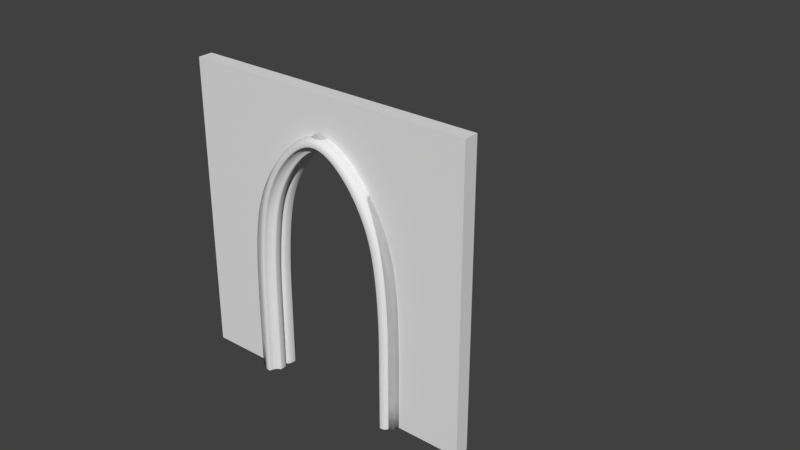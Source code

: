 # Source: ChurchWall_Doorway_4x4x0.2.blend  (saved by Blender 2.79.0; exported with 4.5.12 LTS)
import bpy
from mathutils import Matrix  # noqa: F401  (used for matrix-valued properties, if any)

bpy.ops.wm.read_factory_settings(use_empty=True)
scene = bpy.context.scene
scene.name = 'Scene'

# ---- collections
col_collection_1 = bpy.data.collections.new('Collection 1'); scene.collection.children.link(col_collection_1)
col_collection_1.hide_render = True
col_collection_1.hide_viewport = True
col_collection_2 = bpy.data.collections.new('Collection 2'); scene.collection.children.link(col_collection_2)

# ---- world
world_world = bpy.data.worlds.new('World'); scene.world = world_world
world_world.color = (0.05088, 0.05088, 0.05088)
world_world.use_sun_shadow = False
world_world.sun_shadow_jitter_overblur = 0.0
world_world.cycles.sampling_method = 'MANUAL'

# ---- meshes
me_lod_a_churchwall_doorway_4x4x0_2 = bpy.data.meshes.new('LOD_A_ChurchWall_Doorway_4x4x0.2')
me_lod_a_churchwall_doorway_4x4x0_2.from_pydata([(0.0, 0.0, 0.0), (0.9564, 0.0, -0.2), (0.0, 4.0, 0.0), (0.9564, 0.0, 0.0), (0.0, 0.0, -0.2), (1.495, 4.0, -0.2), (0.0, 4.0, -0.2), (1.495, 4.0, 0.0), (0.9564, 1.451, 0.0), (0.9564, 1.451, -0.2), (1.495, 3.124, -0.2), (0.0, 1.451, -0.2), (0.0, 0.96, 0.0), (0.0, 0.96, -0.2), (0.9564, 0.96, -0.2), (0.9564, 0.96, 0.0), (1.495, 3.124, -9.121e-09), (0.0, 3.124, -9.121e-09), (0.0, 3.124, -0.2), (0.0, 1.451, 0.0), (0.0, 2.201, 5.855e-09), (0.0, 2.201, -0.2), (1.026, 2.201, -0.2), (1.026, 2.201, 5.855e-09), (1.187, 2.674, -2.157e-09), (1.187, 2.674, -0.2), (0.0, 2.674, -2.157e-09), (0.0, 2.674, -0.2), (4.0, 0.0, 0.0), (3.044, 0.0, -0.2), (4.0, 4.0, 0.0), (3.044, 0.0, 0.0), (4.0, 0.0, -0.2), (2.505, 4.0, -0.2), (4.0, 4.0, -0.2), (2.505, 4.0, 0.0), (3.044, 1.451, 0.0), (3.044, 1.451, -0.2), (2.505, 3.124, -0.2), (4.0, 1.451, -0.2), (4.0, 0.96, 0.0), (4.0, 0.96, -0.2), (3.044, 0.96, -0.2), (3.044, 0.96, 0.0), (2.505, 3.124, -9.121e-09), (4.0, 3.124, -9.121e-09), (4.0, 3.124, -0.2), (4.0, 1.451, 0.0), (4.0, 2.201, 5.855e-09), (4.0, 2.201, -0.2), (2.974, 2.201, -0.2), (2.974, 2.201, 5.855e-09), (2.813, 2.674, -2.157e-09), (2.813, 2.674, -0.2), (4.0, 2.674, -2.157e-09), (4.0, 2.674, -0.2), (2.0, 4.0, 0.0), (2.0, 4.0, -0.2), (2.0, 3.445, -0.2), (2.0, 3.445, -1.072e-08)], [], [(17, 16, 7, 2), (17, 2, 6, 18), (3, 0, 4, 1), (2, 7, 5, 6), (18, 6, 5, 10), (7, 56, 57, 5), (10, 5, 57, 58), (16, 59, 56, 7), (13, 11, 9, 14), (12, 19, 11, 13), (12, 15, 8, 19), (0, 3, 15, 12), (0, 12, 13, 4), (4, 13, 14, 1), (26, 24, 16, 17), (26, 17, 18, 27), (27, 18, 10, 25), (11, 21, 22, 9), (19, 20, 21, 11), (19, 8, 23, 20), (21, 27, 25, 22), (20, 26, 27, 21), (20, 23, 24, 26), (10, 58, 59, 16), (24, 25, 10, 16), (25, 24, 23, 22), (22, 23, 8, 9), (9, 8, 15, 14), (3, 1, 14, 15), (45, 30, 35, 44), (45, 46, 34, 30), (31, 29, 32, 28), (30, 34, 33, 35), (46, 38, 33, 34), (35, 33, 57, 56), (38, 58, 57, 33), (44, 35, 56, 59), (41, 42, 37, 39), (40, 41, 39, 47), (40, 47, 36, 43), (28, 40, 43, 31), (28, 32, 41, 40), (32, 29, 42, 41), (54, 45, 44, 52), (54, 55, 46, 45), (55, 53, 38, 46), (39, 37, 50, 49), (47, 39, 49, 48), (47, 48, 51, 36), (49, 50, 53, 55), (48, 49, 55, 54), (48, 54, 52, 51), (38, 44, 59, 58), (52, 44, 38, 53), (53, 50, 51, 52), (50, 37, 36, 51), (37, 42, 43, 36), (57, 56, 59, 58), (31, 43, 42, 29)])
me_lod_a_churchwall_doorway_4x4x0_2.use_remesh_preserve_volume = False
me_lod_a_churchwall_doorway_4x4x0_2.use_remesh_preserve_attributes = False
me_lod_a_churchwall_doorway_4x4x0_2.use_mirror_vertex_groups = False
me_lod_a_churchwall_doorway_4x4x0_2.update()
me_lod_b_churchwall_doorway_4x4x0_2 = bpy.data.meshes.new('LOD_B_ChurchWall_Doorway_4x4x0.2')
me_lod_b_churchwall_doorway_4x4x0_2.from_pydata([(0.0, 0.0, 0.0), (0.9564, 0.0, -0.2), (0.0, 4.0, 0.0), (0.9564, 0.0, 0.0), (0.0, 0.0, -0.2), (1.495, 4.0, -0.2), (0.0, 4.0, -0.2), (1.495, 4.0, 0.0), (0.9564, 1.451, 0.0), (0.9564, 1.451, -0.2), (1.495, 3.124, -0.2), (0.0, 1.451, -0.2), (0.0, 0.96, 0.0), (0.0, 0.96, -0.2), (0.9564, 0.96, -0.2), (0.9564, 0.96, 0.0), (1.495, 3.124, -9.121e-09), (0.0, 3.124, -9.121e-09), (0.0, 3.124, -0.2), (0.0, 1.451, 0.0), (0.0, 2.201, 5.855e-09), (0.0, 2.201, -0.2), (1.026, 2.201, -0.2), (1.026, 2.201, 5.855e-09), (1.187, 2.674, -2.157e-09), (1.187, 2.674, -0.2), (0.0, 2.674, -2.157e-09), (0.0, 2.674, -0.2), (4.0, 0.0, 0.0), (3.044, 0.0, -0.2), (4.0, 4.0, 0.0), (3.044, 0.0, 0.0), (4.0, 0.0, -0.2), (2.505, 4.0, -0.2), (4.0, 4.0, -0.2), (2.505, 4.0, 0.0), (3.044, 1.451, 0.0), (3.044, 1.451, -0.2), (2.505, 3.124, -0.2), (4.0, 1.451, -0.2), (4.0, 0.96, 0.0), (4.0, 0.96, -0.2), (3.044, 0.96, -0.2), (3.044, 0.96, 0.0), (2.505, 3.124, -9.121e-09), (4.0, 3.124, -9.121e-09), (4.0, 3.124, -0.2), (4.0, 1.451, 0.0), (4.0, 2.201, 5.855e-09), (4.0, 2.201, -0.2), (2.974, 2.201, -0.2), (2.974, 2.201, 5.855e-09), (2.813, 2.674, -2.157e-09), (2.813, 2.674, -0.2), (4.0, 2.674, -2.157e-09), (4.0, 2.674, -0.2), (2.0, 4.0, 0.0), (2.0, 4.0, -0.2), (2.0, 3.445, -0.2), (2.0, 3.445, -1.072e-08)], [], [(17, 16, 7, 2), (17, 2, 6, 18), (3, 0, 4, 1), (2, 7, 5, 6), (18, 6, 5, 10), (7, 56, 57, 5), (10, 5, 57, 58), (16, 59, 56, 7), (13, 11, 9, 14), (12, 19, 11, 13), (12, 15, 8, 19), (0, 3, 15, 12), (0, 12, 13, 4), (4, 13, 14, 1), (26, 24, 16, 17), (26, 17, 18, 27), (27, 18, 10, 25), (11, 21, 22, 9), (19, 20, 21, 11), (19, 8, 23, 20), (21, 27, 25, 22), (20, 26, 27, 21), (20, 23, 24, 26), (10, 58, 59, 16), (24, 25, 10, 16), (25, 24, 23, 22), (22, 23, 8, 9), (9, 8, 15, 14), (3, 1, 14, 15), (45, 30, 35, 44), (45, 46, 34, 30), (31, 29, 32, 28), (30, 34, 33, 35), (46, 38, 33, 34), (35, 33, 57, 56), (38, 58, 57, 33), (44, 35, 56, 59), (41, 42, 37, 39), (40, 41, 39, 47), (40, 47, 36, 43), (28, 40, 43, 31), (28, 32, 41, 40), (32, 29, 42, 41), (54, 45, 44, 52), (54, 55, 46, 45), (55, 53, 38, 46), (39, 37, 50, 49), (47, 39, 49, 48), (47, 48, 51, 36), (49, 50, 53, 55), (48, 49, 55, 54), (48, 54, 52, 51), (38, 44, 59, 58), (52, 44, 38, 53), (53, 50, 51, 52), (50, 37, 36, 51), (37, 42, 43, 36), (57, 56, 59, 58), (31, 43, 42, 29)])
me_lod_b_churchwall_doorway_4x4x0_2.use_remesh_preserve_volume = False
me_lod_b_churchwall_doorway_4x4x0_2.use_remesh_preserve_attributes = False
me_lod_b_churchwall_doorway_4x4x0_2.use_mirror_vertex_groups = False
me_lod_b_churchwall_doorway_4x4x0_2.update()
me_cube_002 = bpy.data.meshes.new('Cube.002')
me_cube_002.from_pydata([(-0.1, 0.1, -0.1004), (0.08819, -0.007182, 1.337), (-0.03283, -0.1, -0.1001), (-0.1, -0.03283, -0.1004), (-0.06641, -0.091, -0.1003), (-0.091, -0.06642, -0.1004), (0.04483, -0.02375, 1.339), (0.012, -0.0566, 1.34), (-0.004554, -0.1, 1.341), (-0.1116, 0.1, 1.345), (0.03283, 0.1, -0.09987), (0.1, 0.03283, -0.09959), (0.06641, 0.091, -0.09973), (0.091, 0.06642, -0.09963), (0.02107, 0.1, 1.34), (0.05463, 0.091, 1.338), (0.07919, 0.06642, 1.337), (0.08819, 0.03283, 1.337), (0.1, -0.007182, -0.09959), (0.007182, -0.1, -0.09997), (0.0566, -0.02375, -0.09977), (0.02375, -0.0566, -0.0999), (-0.1116, -0.03283, 1.345), (-0.1027, -0.06642, 1.345), (-0.04453, -0.1, 1.342), (-0.07809, -0.091, 1.344), (0.08096, -0.0566, 2.099), (0.113, -0.02375, 2.092), (0.06479, -0.1, 2.103), (-0.0398, 0.1, 2.126), (0.08982, 0.1, 2.097), (0.1554, -0.007182, 2.083), (0.1554, 0.03283, 2.083), (-0.0398, -0.03283, 2.126), (0.1226, 0.091, 2.09), (-0.03102, -0.06642, 2.125), (-0.00703, -0.091, 2.119), (0.02574, -0.1, 2.112), (0.1466, 0.06642, 2.085), (0.2473, -0.0566, 2.556), (0.2767, -0.02375, 2.541), (0.2325, -0.1, 2.563), (0.1368, 0.1, 2.611), (0.2555, 0.1, 2.551), (0.3155, -0.007182, 2.521), (0.3155, 0.03283, 2.521), (0.1368, -0.03283, 2.611), (0.2855, 0.091, 2.536), (0.1448, -0.06642, 2.607), (0.1668, -0.091, 2.596), (0.1968, -0.1, 2.581), (0.3074, 0.06642, 2.525), (0.5469, -0.0566, 3.011), (0.5698, -0.02375, 2.987), (0.5353, -0.1, 3.023), (0.4603, 0.1, 3.099), (0.5532, 0.1, 3.004), (0.6002, -0.007182, 2.956), (0.6002, 0.03283, 2.956), (0.4603, -0.03283, 3.099), (0.5767, 0.091, 2.98), (0.4666, -0.06642, 3.093), (0.4838, -0.091, 3.075), (0.5073, -0.1, 3.051), (0.5939, 0.06641, 2.963), (1.037, -0.0566, 3.323), (1.037, -0.02375, 3.29), (1.037, -0.1, 3.339), (1.036, 0.1, 3.447), (1.037, 0.1, 3.314), (1.038, -0.007182, 3.247), (1.038, 0.03283, 3.247), (1.036, -0.03283, 3.447), (1.037, 0.091, 3.28), (1.036, -0.06642, 3.438), (1.037, -0.091, 3.413), (1.037, -0.1, 3.379), (1.037, 0.06641, 3.256)], [], [(4, 25, 23, 5), (11, 17, 1, 18), (13, 16, 17, 11), (18, 1, 6, 20), (12, 15, 16, 13), (21, 7, 8, 19), (2, 24, 25, 4), (19, 8, 24, 2), (20, 6, 7, 21), (10, 14, 15, 12), (0, 9, 14, 10), (8, 28, 37, 24), (3, 22, 9, 0), (5, 23, 22, 3), (31, 44, 40, 27), (6, 27, 26, 7), (25, 36, 35, 23), (7, 26, 28, 8), (24, 37, 36, 25), (9, 29, 30, 14), (15, 34, 38, 16), (22, 33, 29, 9), (17, 32, 31, 1), (14, 30, 34, 15), (16, 38, 32, 17), (1, 31, 27, 6), (23, 35, 33, 22), (49, 62, 61, 48), (28, 41, 50, 37), (33, 46, 42, 29), (30, 43, 47, 34), (35, 48, 46, 33), (27, 40, 39, 26), (36, 49, 48, 35), (26, 39, 41, 28), (37, 50, 49, 36), (29, 42, 43, 30), (34, 47, 51, 38), (32, 45, 44, 31), (38, 51, 45, 32), (57, 70, 66, 53), (39, 52, 54, 41), (50, 63, 62, 49), (42, 55, 56, 43), (47, 60, 64, 51), (45, 58, 57, 44), (51, 64, 58, 45), (44, 57, 53, 40), (41, 54, 63, 50), (46, 59, 55, 42), (43, 56, 60, 47), (48, 61, 59, 46), (40, 53, 52, 39), (54, 67, 76, 63), (59, 72, 68, 55), (56, 69, 73, 60), (61, 74, 72, 59), (53, 66, 65, 52), (62, 75, 74, 61), (52, 65, 67, 54), (63, 76, 75, 62), (55, 68, 69, 56), (60, 73, 77, 64), (58, 71, 70, 57), (64, 77, 71, 58), (4, 5, 3, 0, 10, 12, 13, 11, 18, 20, 21, 19, 2)])
me_cube_002.polygons.foreach_set('use_smooth', [True] * 66)
_k = {(2, 4): 1.0, (4, 5): 1.0, (3, 5): 1.0, (11, 13): 1.0, (12, 13): 1.0, (10, 12): 1.0, (0, 3): 1.0, (0, 10): 1.0, (19, 21): 1.0, (20, 21): 1.0, (18, 20): 1.0, (11, 18): 1.0, (2, 19): 1.0}
me_cube_002.attributes.new('crease_edge', 'FLOAT', 'EDGE').data.foreach_set('value', [_k.get((min(e.vertices), max(e.vertices)), 0.0) for e in me_cube_002.edges])
me_cube_002.use_remesh_preserve_volume = False
me_cube_002.use_remesh_preserve_attributes = False
me_cube_002.use_mirror_vertex_groups = False
me_cube_002.update()
me_cube = bpy.data.meshes.new('Cube')
me_cube.from_pydata([(-0.1, 0.1, -0.1004), (0.08819, -0.007182, 1.337), (-0.03283, -0.1, -0.1001), (-0.1, -0.03283, -0.1004), (-0.06641, -0.091, -0.1003), (-0.091, -0.06642, -0.1004), (0.04483, -0.02375, 1.339), (0.012, -0.0566, 1.34), (-0.004554, -0.1, 1.341), (-0.1116, 0.1, 1.345), (0.03283, 0.1, -0.09987), (0.1, 0.03283, -0.09959), (0.06641, 0.091, -0.09973), (0.091, 0.06642, -0.09963), (0.02107, 0.1, 1.34), (0.05463, 0.091, 1.338), (0.07919, 0.06642, 1.337), (0.08819, 0.03283, 1.337), (0.1, -0.007182, -0.09959), (0.007182, -0.1, -0.09997), (0.0566, -0.02375, -0.09977), (0.02375, -0.0566, -0.0999), (-0.1116, -0.03283, 1.345), (-0.1027, -0.06642, 1.345), (-0.04453, -0.1, 1.342), (-0.07809, -0.091, 1.344), (0.08096, -0.0566, 2.099), (0.113, -0.02375, 2.092), (0.06479, -0.1, 2.103), (-0.0398, 0.1, 2.126), (0.08982, 0.1, 2.097), (0.1554, -0.007182, 2.083), (0.1554, 0.03283, 2.083), (-0.0398, -0.03283, 2.126), (0.1226, 0.091, 2.09), (-0.03102, -0.06642, 2.125), (-0.00703, -0.091, 2.119), (0.02574, -0.1, 2.112), (0.1466, 0.06642, 2.085), (0.2473, -0.0566, 2.556), (0.2767, -0.02375, 2.541), (0.2325, -0.1, 2.563), (0.1368, 0.1, 2.611), (0.2555, 0.1, 2.551), (0.3155, -0.007182, 2.521), (0.3155, 0.03283, 2.521), (0.1368, -0.03283, 2.611), (0.2855, 0.091, 2.536), (0.1448, -0.06642, 2.607), (0.1668, -0.091, 2.596), (0.1968, -0.1, 2.581), (0.3074, 0.06642, 2.525), (0.5469, -0.0566, 3.011), (0.5698, -0.02375, 2.987), (0.5353, -0.1, 3.023), (0.4603, 0.1, 3.099), (0.5532, 0.1, 3.004), (0.6002, -0.007182, 2.956), (0.6002, 0.03283, 2.956), (0.4603, -0.03283, 3.099), (0.5767, 0.091, 2.98), (0.4666, -0.06642, 3.093), (0.4838, -0.091, 3.075), (0.5073, -0.1, 3.051), (0.5939, 0.06641, 2.963), (1.037, -0.0566, 3.323), (1.037, -0.02375, 3.29), (1.037, -0.1, 3.339), (1.036, 0.1, 3.447), (1.037, 0.1, 3.314), (1.038, -0.007182, 3.247), (1.038, 0.03283, 3.247), (1.036, -0.03283, 3.447), (1.037, 0.091, 3.28), (1.036, -0.06642, 3.438), (1.037, -0.091, 3.413), (1.037, -0.1, 3.379), (1.037, 0.06641, 3.256)], [], [(4, 25, 23, 5), (11, 17, 1, 18), (13, 16, 17, 11), (18, 1, 6, 20), (12, 15, 16, 13), (21, 7, 8, 19), (2, 24, 25, 4), (19, 8, 24, 2), (20, 6, 7, 21), (10, 14, 15, 12), (0, 9, 14, 10), (8, 28, 37, 24), (3, 22, 9, 0), (5, 23, 22, 3), (31, 44, 40, 27), (6, 27, 26, 7), (25, 36, 35, 23), (7, 26, 28, 8), (24, 37, 36, 25), (9, 29, 30, 14), (15, 34, 38, 16), (22, 33, 29, 9), (17, 32, 31, 1), (14, 30, 34, 15), (16, 38, 32, 17), (1, 31, 27, 6), (23, 35, 33, 22), (49, 62, 61, 48), (28, 41, 50, 37), (33, 46, 42, 29), (30, 43, 47, 34), (35, 48, 46, 33), (27, 40, 39, 26), (36, 49, 48, 35), (26, 39, 41, 28), (37, 50, 49, 36), (29, 42, 43, 30), (34, 47, 51, 38), (32, 45, 44, 31), (38, 51, 45, 32), (57, 70, 66, 53), (39, 52, 54, 41), (50, 63, 62, 49), (42, 55, 56, 43), (47, 60, 64, 51), (45, 58, 57, 44), (51, 64, 58, 45), (44, 57, 53, 40), (41, 54, 63, 50), (46, 59, 55, 42), (43, 56, 60, 47), (48, 61, 59, 46), (40, 53, 52, 39), (54, 67, 76, 63), (59, 72, 68, 55), (56, 69, 73, 60), (61, 74, 72, 59), (53, 66, 65, 52), (62, 75, 74, 61), (52, 65, 67, 54), (63, 76, 75, 62), (55, 68, 69, 56), (60, 73, 77, 64), (58, 71, 70, 57), (64, 77, 71, 58), (4, 5, 3, 0, 10, 12, 13, 11, 18, 20, 21, 19, 2)])
me_cube.polygons.foreach_set('use_smooth', [True] * 66)
_k = {(2, 4): 1.0, (4, 5): 1.0, (3, 5): 1.0, (11, 13): 1.0, (12, 13): 1.0, (10, 12): 1.0, (0, 3): 1.0, (0, 10): 1.0, (19, 21): 1.0, (20, 21): 1.0, (18, 20): 1.0, (11, 18): 1.0, (2, 19): 1.0}
me_cube.attributes.new('crease_edge', 'FLOAT', 'EDGE').data.foreach_set('value', [_k.get((min(e.vertices), max(e.vertices)), 0.0) for e in me_cube.edges])
me_cube.use_remesh_preserve_volume = False
me_cube.use_remesh_preserve_attributes = False
me_cube.use_mirror_vertex_groups = False
me_cube.update()

# ---- curves / text
cu_door_profile = bpy.data.curves.new('Door Profile', 'CURVE')
cu_door_profile.dimensions = '3D'
_sp = cu_door_profile.splines.new('POLY'); _sp.points.add(25)
_sp.points.foreach_set('co', [0.2, -0.08718, 0.0008139, 0.0, 0.2, -0.1072, 0.0008139, 0.0, 0.1783, -0.1155, 0.0007256, 0.0, 0.1566, -0.1237, 0.0006373, 0.0, 0.1402, -0.1402, 0.0005705, 0.0, 0.1238, -0.1566, 0.0005036, 0.0, 0.1155, -0.1783, 0.0004699, 0.0, 0.1072, -0.2, 0.0004362, 0.0, 0.08717, -0.2, 0.0003548, 0.0, 0.06717, -0.2, 0.0002733, 0.0, 0.05038, -0.1955, 0.000205, 0.0, 0.03358, -0.191, 0.0001367, 0.0, 0.02129, -0.1787, 8.665e-05, 0.0, 0.008999, -0.1664, 3.662e-05, 0.0, 0.004499, -0.1496, 1.831e-05, 0.0, 1.49e-08, -0.1328, 0.0, 0.0, 1.49e-08, -0.06642, 0.0, 0.0, 1.49e-08, 0.0, 0.0, 0.0, 0.06641, 0.0, 0.0002703, 0.0, 0.1328, 0.0, 0.0005406, 0.0, 0.1496, -0.004499, 0.0006089, 0.0, 0.1664, -0.008999, 0.0006772, 0.0, 0.1787, -0.02129, 0.0007273, 0.0, 0.191, -0.03358, 0.0007773, 0.0, 0.1955, -0.05038, 0.0007956, 0.0, 0.2, -0.06717, 0.0008139, 0.0])
_sp.order_v = 0
_sp.resolution_v = 0
_sp.use_cyclic_u = True
_sp.use_smooth = False
cu_door_profile.use_path_clamp = True
cu_door_profile.bevel_resolution = 0
cu_door_profile.fill_mode = 'HALF'
cu_archway_path = bpy.data.curves.new('Archway Path', 'CURVE')
cu_archway_path.dimensions = '3D'
_sp = cu_archway_path.splines.new('POLY'); _sp.points.add(12)
_sp.points.foreach_set('co', [0.0, 0.0, 0.0, 0.0, 0.0, 0.96, 0.0, 0.0, 0.0, 1.451, 0.0, 0.0, 0.06963, 2.201, 0.0, 0.0, 0.2306, 2.674, 1.49e-08, 0.0, 0.5387, 3.124, 0.0, 0.0, 1.044, 3.445, -1.49e-08, 0.0, 1.549, 3.124, 0.0, 0.0, 1.857, 2.674, 1.49e-08, 0.0, 2.018, 2.201, 0.0, 0.0, 2.087, 1.451, 0.0, 0.0, 2.087, 0.96, 0.0, 0.0, 2.087, 0.0, 0.0, 0.0])
_sp.points.foreach_set('tilt', [-1.571, -1.571, -1.571, -1.571, -1.571, -1.571, -1.571, -1.571, -1.571, -1.571, -1.571, -1.571, -1.571])
_sp.order_v = 0
_sp.resolution_v = 0
_sp.use_endpoint_u = True
_sp.use_smooth = False
cu_archway_path.use_path_clamp = True
cu_archway_path.bevel_mode = 'OBJECT'
cu_archway_path.bevel_resolution = 0
cu_archway_path.fill_mode = 'HALF'

# ---- objects
ob_lod_a_churchwall_doorway_4x4x0_2 = bpy.data.objects.new('LOD_A_ChurchWall_Doorway_4x4x0.2', me_lod_a_churchwall_doorway_4x4x0_2)
ob_door = bpy.data.objects.new('Door', me_lod_b_churchwall_doorway_4x4x0_2)
ob_mirrorpoint = bpy.data.objects.new('MirrorPoint', None)
ob_door_profile_001 = bpy.data.objects.new('Door Profile.001', me_cube_002)
ob_door_profile_1 = bpy.data.objects.new('Door_Profile_1', me_cube)
ob_archway_profile = bpy.data.objects.new('Archway Profile', cu_door_profile)
ob_archway_path = bpy.data.objects.new('Archway Path', cu_archway_path)

# ---- transforms, parenting, visibility, modifiers, constraints
ob_lod_a_churchwall_doorway_4x4x0_2.location = (0.0, 0.0, 0.0)
ob_lod_a_churchwall_doorway_4x4x0_2.rotation_euler = (1.571, -0.0, 0.0)
ob_lod_a_churchwall_doorway_4x4x0_2.hide_viewport = True
ob_lod_a_churchwall_doorway_4x4x0_2.lineart.crease_threshold = 0.0
ob_door.location = (0.0, 0.0, 0.0)
ob_door.rotation_euler = (1.571, -0.0, 0.0)
ob_door.lineart.crease_threshold = 0.0
ob_mirrorpoint.parent = ob_door
ob_mirrorpoint.matrix_parent_inverse = Matrix(((1.0, 0.0, 0.0, 0.0), (0.0, -4.371e-08, 1.0, 0.0), (0.0, -1.0, -4.371e-08, 0.0), (0.0, 0.0, 0.0, 1.0)))
ob_mirrorpoint.location = (1.993, 0.1, 3.447)
ob_mirrorpoint.empty_image_offset = (0.0, 0.0)
ob_mirrorpoint.lineart.crease_threshold = 0.0
ob_door_profile_001.parent = ob_door
ob_door_profile_001.matrix_parent_inverse = Matrix(((1.0, 0.0, 0.0, 0.0), (0.0, -4.371e-08, 1.0, 0.0), (0.0, -1.0, -4.371e-08, 0.0), (0.0, 0.0, 0.0, 1.0)))
ob_door_profile_001.location = (0.9564, 0.0, 0.1)
ob_door_profile_001.hide_viewport = True
ob_door_profile_001.lineart.crease_threshold = 0.0
_m = ob_door_profile_001.modifiers.new('Subsurf', 'SUBSURF')
_m.uv_smooth = 'PRESERVE_CORNERS'
_m.quality = 2
_m.show_only_control_edges = False
_m = ob_door_profile_001.modifiers.new('Mirror', 'MIRROR')
_m.use_clip = True
_m.mirror_object = ob_mirrorpoint
ob_door_profile_1.parent = ob_door
ob_door_profile_1.matrix_parent_inverse = Matrix(((1.0, 0.0, 0.0, 0.0), (0.0, -4.371e-08, 1.0, 0.0), (0.0, -1.0, -4.371e-08, 0.0), (0.0, 0.0, 0.0, 1.0)))
ob_door_profile_1.location = (0.9564, 0.0, 0.1)
ob_door_profile_1.hide_viewport = True
ob_door_profile_1.lineart.crease_threshold = 0.0
_m = ob_door_profile_1.modifiers.new('Subsurf', 'SUBSURF')
_m.uv_smooth = 'PRESERVE_CORNERS'
_m.quality = 2
_m.show_only_control_edges = False
_m = ob_door_profile_1.modifiers.new('Mirror', 'MIRROR')
_m.use_clip = True
_m.mirror_object = ob_mirrorpoint
ob_archway_profile.location = (0.8564, 0.1, -0.000407)
ob_archway_profile.hide_viewport = True
ob_archway_profile.lineart.crease_threshold = 0.0
ob_archway_path.location = (0.9564, 0.1, 8.742e-09)
ob_archway_path.rotation_euler = (1.571, -0.0, 0.0)
ob_archway_path.scale = (1.006, 1.048, 1.25)
ob_archway_path.lineart.crease_threshold = 0.0
_m = ob_archway_path.modifiers.new('Subsurf', 'SUBSURF')
_m.uv_smooth = 'PRESERVE_CORNERS'
_m.levels = 3
_m.render_levels = 3
_m.show_only_control_edges = False
_m = ob_archway_path.modifiers.new('Mirror', 'MIRROR')
_m.use_axis = (False, True, False)
_m.mirror_object = ob_mirrorpoint
cu_archway_path.bevel_object = ob_archway_profile

# ---- collection membership
col_collection_1.objects.link(ob_lod_a_churchwall_doorway_4x4x0_2)
col_collection_2.objects.link(ob_door)
col_collection_2.objects.link(ob_mirrorpoint)
col_collection_2.objects.link(ob_door_profile_001)
col_collection_2.objects.link(ob_door_profile_1)
col_collection_2.objects.link(ob_archway_profile)
col_collection_2.objects.link(ob_archway_path)

# ---- scene / render settings (as saved in the file)
scene.frame_start = 1; scene.frame_end = 250; scene.frame_set(1)
scene.render.engine = 'CYCLES'
scene.render.resolution_percentage = 50
scene.render.dither_intensity = 0.0
scene.cycles.use_denoising = False
scene.cycles.samples = 128
scene.cycles.sampling_pattern = 'TABULATED_SOBOL'
scene.cycles.use_adaptive_sampling = False
scene.cycles.use_light_tree = False
scene.cycles.blur_glossy = 0.0
scene.cycles.sample_clamp_indirect = 0.0
scene.view_settings.view_transform = 'Standard'
bpy.context.view_layer.update()

# ---- added for rendering (the .blend has no active camera and no usable light): camera, sun
cam_auto = bpy.data.cameras.new('AutoCamera')
cam_auto.lens = 50.0
cam_auto.sensor_width = 36.0
cam_auto.clip_end = 1000.0
ob_auto_camera = bpy.data.objects.new('AutoCamera', cam_auto)
scene.collection.objects.link(ob_auto_camera)
ob_auto_camera.location = (10.0666, -8.30361, 8.29106)
ob_auto_camera.rotation_euler = (1.09748, -7.21219e-08, 0.694738)
scene.camera = ob_auto_camera
light_auto_sun = bpy.data.lights.new('AutoSun', 'SUN')
light_auto_sun.energy = 3.0
light_auto_sun.angle = 0.0523599
ob_auto_sun = bpy.data.objects.new('AutoSun', light_auto_sun)
scene.collection.objects.link(ob_auto_sun)
ob_auto_sun.rotation_euler = (0.872665, 0.174533, 0.523599)
bpy.context.view_layer.update()
